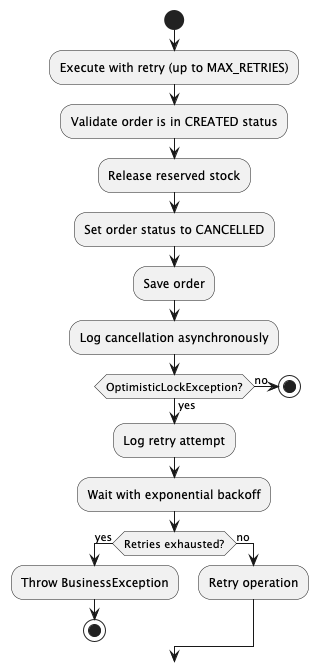

The diagram above was rendered by PlantUML. Its source (embedded in the PNG):
@startuml
start
:Execute with retry (up to MAX_RETRIES);
:Validate order is in CREATED status;
:Release reserved stock;
:Set order status to CANCELLED;
:Save order;
:Log cancellation asynchronously;
if (OptimisticLockException?) then (yes)
    :Log retry attempt;
    :Wait with exponential backoff;
    if (Retries exhausted?) then (yes)
        :Throw BusinessException;
        stop
    else (no)
        :Retry operation;
    endif
else (no)
    stop
endif
@enduml